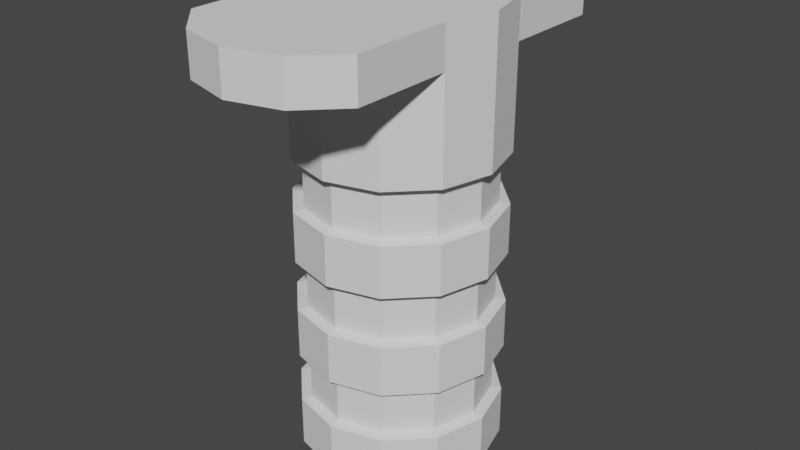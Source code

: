 # Source: Grip1.blend  (saved by Blender 3.1.7; exported with 4.5.12 LTS)
import bpy
from mathutils import Matrix  # noqa: F401  (used for matrix-valued properties, if any)

bpy.ops.wm.read_factory_settings(use_empty=True)
scene = bpy.context.scene
scene.name = 'Scene'

# ---- collections
col_collection = bpy.data.collections.new('Collection'); scene.collection.children.link(col_collection)

# ---- world
world_world = bpy.data.worlds.new('World'); scene.world = world_world
world_world.use_nodes = True; world_world.node_tree.nodes.clear()
_N = world_world.node_tree.nodes; _L = world_world.node_tree.links
n0 = _N.new('ShaderNodeOutputWorld'); n0.name = 'World Output'; n0.location = (300, 300)
n1 = _N.new('ShaderNodeBackground'); n1.name = 'Background'; n1.location = (10, 300)
n1.inputs[0].default_value = (0.05088, 0.05088, 0.05088, 1.0)
_L.new(n1.outputs[0], n0.inputs[0])
n0.is_active_output = True
world_world.color = (0.05088, 0.05088, 0.05088)
world_world.use_sun_shadow = False
world_world.sun_shadow_jitter_overblur = 0.0

# ---- meshes
me_cylinder_001 = bpy.data.meshes.new('Cylinder.001')
me_cylinder_001.from_pydata([(0.0, 1.0, -1.0), (0.0, 1.0, 1.0), (0.5, 0.866, -1.0), (0.5, 0.866, 1.0), (0.866, 0.5, -1.0), (0.866, 0.5, 1.0), (1.0, -4.371e-08, -1.0), (1.0, -4.371e-08, 1.0), (0.866, -0.5, -1.0), (0.866, -0.5, 1.0), (0.5, -0.866, -1.0), (0.5, -0.866, 1.0), (-8.742e-08, -1.0, -1.0), (-8.742e-08, -1.0, 1.0), (-0.5, -0.866, -1.0), (-0.5, -0.866, 1.0), (-0.866, -0.5, -1.0), (-0.866, -0.5, 1.0), (-1.0, 1.192e-08, -1.0), (-1.0, 1.192e-08, 1.0), (-0.866, 0.5, -1.0), (-0.866, 0.5, 1.0), (-0.5, 0.866, -1.0), (-0.5, 0.866, 1.0), (0.5, 0.866, 1.2), (3.179e-08, 1.0, 1.2), (0.866, 0.5, 1.2), (1.0, -4.371e-08, 1.2), (0.866, -0.5, 1.2), (0.5, -0.866, 1.2), (-5.563e-08, -1.0, 1.2), (-0.5, -0.866, 1.2), (-0.866, -0.5, 1.2), (-1.0, 1.192e-08, 1.2), (-0.866, 0.5, 1.2), (-0.5, 0.866, 1.2), (0.5, -1.866, 1.0), (0.866, -1.5, 1.0), (-1.409e-07, -2.0, 1.0), (-0.5, -1.866, 1.0), (-0.866, -1.5, 1.0), (0.5, -1.866, 1.2), (0.866, -1.5, 1.2), (-1.091e-07, -2.0, 1.2), (-0.5, -1.866, 1.2), (-0.866, -1.5, 1.2), (0.5, 1.866, 1.0), (-8.016e-08, 2.0, 1.0), (0.866, 1.5, 1.0), (-0.5, 1.866, 1.0), (-0.866, 1.5, 1.0), (0.5, 1.866, 1.2), (-4.837e-08, 2.0, 1.2), (0.866, 1.5, 1.2), (-0.5, 1.866, 1.2), (-0.866, 1.5, 1.2), (0.0, 1.0, -0.75), (0.0, 1.0, -0.5), (0.0, 1.0, -0.25), (0.0, 1.0, 0.0), (0.0, 1.0, 0.25), (0.0, 1.0, 0.5), (0.0, 1.0, 0.75), (0.5, 0.866, 0.75), (0.5, 0.866, 0.5), (0.5, 0.866, 0.25), (0.5, 0.866, 0.0), (0.5, 0.866, -0.25), (0.5, 0.866, -0.5), (0.5, 0.866, -0.75), (0.866, 0.5, 0.75), (0.866, 0.5, 0.5), (0.866, 0.5, 0.25), (0.866, 0.5, 0.0), (0.866, 0.5, -0.25), (0.866, 0.5, -0.5), (0.866, 0.5, -0.75), (1.0, -4.371e-08, 0.75), (1.0, -4.371e-08, 0.5), (1.0, -4.371e-08, 0.25), (1.0, -4.371e-08, 0.0), (1.0, -4.371e-08, -0.25), (1.0, -4.371e-08, -0.5), (1.0, -4.371e-08, -0.75), (0.866, -0.5, 0.75), (0.866, -0.5, 0.5), (0.866, -0.5, 0.25), (0.866, -0.5, 0.0), (0.866, -0.5, -0.25), (0.866, -0.5, -0.5), (0.866, -0.5, -0.75), (0.5, -0.866, 0.75), (0.5, -0.866, 0.5), (0.5, -0.866, 0.25), (0.5, -0.866, 0.0), (0.5, -0.866, -0.25), (0.5, -0.866, -0.5), (0.5, -0.866, -0.75), (-8.742e-08, -1.0, 0.75), (-8.742e-08, -1.0, 0.5), (-8.742e-08, -1.0, 0.25), (-8.742e-08, -1.0, 0.0), (-8.742e-08, -1.0, -0.25), (-8.742e-08, -1.0, -0.5), (-8.742e-08, -1.0, -0.75), (-0.5, -0.866, 0.75), (-0.5, -0.866, 0.5), (-0.5, -0.866, 0.25), (-0.5, -0.866, 0.0), (-0.5, -0.866, -0.25), (-0.5, -0.866, -0.5), (-0.5, -0.866, -0.75), (-0.866, -0.5, 0.75), (-0.866, -0.5, 0.5), (-0.866, -0.5, 0.25), (-0.866, -0.5, 0.0), (-0.866, -0.5, -0.25), (-0.866, -0.5, -0.5), (-0.866, -0.5, -0.75), (-1.0, 1.192e-08, 0.75), (-1.0, 1.192e-08, 0.5), (-1.0, 1.192e-08, 0.25), (-1.0, 1.192e-08, 0.0), (-1.0, 1.192e-08, -0.25), (-1.0, 1.192e-08, -0.5), (-1.0, 1.192e-08, -0.75), (-0.866, 0.5, 0.75), (-0.866, 0.5, 0.5), (-0.866, 0.5, 0.25), (-0.866, 0.5, 0.0), (-0.866, 0.5, -0.25), (-0.866, 0.5, -0.5), (-0.866, 0.5, -0.75), (-0.5, 0.866, 0.75), (-0.5, 0.866, 0.5), (-0.5, 0.866, 0.25), (-0.5, 0.866, 0.0), (-0.5, 0.866, -0.25), (-0.5, 0.866, -0.5), (-0.5, 0.866, -0.75), (-1.49e-09, 0.9, -0.7375), (-1.49e-09, 0.9, -0.5125), (0.45, 0.7794, -0.5125), (0.45, 0.7794, -0.7375), (0.7794, 0.45, -0.5125), (0.7794, 0.45, -0.7375), (0.9, -3.984e-08, -0.5125), (0.9, -3.984e-08, -0.7375), (0.7794, -0.45, -0.5125), (0.7794, -0.45, -0.7375), (0.45, -0.7794, -0.5125), (0.45, -0.7794, -0.7375), (-8.017e-08, -0.9, -0.5125), (-8.017e-08, -0.9, -0.7375), (-0.45, -0.7794, -0.5125), (-0.45, -0.7794, -0.7375), (-0.7794, -0.45, -0.5125), (-0.7794, -0.45, -0.7375), (-0.9, 1.024e-08, -0.5125), (-0.9, 1.024e-08, -0.7375), (-0.7794, 0.45, -0.5125), (-0.7794, 0.45, -0.7375), (-0.45, 0.7794, -0.5125), (-0.45, 0.7794, -0.7375), (-1.49e-09, 0.9, -0.2375), (-1.49e-09, 0.9, -0.0125), (0.45, 0.7794, -0.0125), (0.45, 0.7794, -0.2375), (0.7794, 0.45, -0.0125), (0.7794, 0.45, -0.2375), (0.9, -3.984e-08, -0.0125), (0.9, -3.984e-08, -0.2375), (0.7794, -0.45, -0.0125), (0.7794, -0.45, -0.2375), (0.45, -0.7794, -0.0125), (0.45, -0.7794, -0.2375), (-8.017e-08, -0.9, -0.0125), (-8.017e-08, -0.9, -0.2375), (-0.45, -0.7794, -0.0125), (-0.45, -0.7794, -0.2375), (-0.7794, -0.45, -0.0125), (-0.7794, -0.45, -0.2375), (-0.9, 1.024e-08, -0.0125), (-0.9, 1.024e-08, -0.2375), (-0.7794, 0.45, -0.0125), (-0.7794, 0.45, -0.2375), (-0.45, 0.7794, -0.0125), (-0.45, 0.7794, -0.2375), (-0.0002142, 0.8997, 0.2625), (-0.0002142, 0.8997, 0.4875), (0.4498, 0.7792, 0.4875), (0.4498, 0.7792, 0.2625), (0.7792, 0.4497, 0.4875), (0.7792, 0.4497, 0.2625), (0.8998, -0.000257, 0.4875), (0.8998, -0.000257, 0.2625), (0.7792, -0.4503, 0.4875), (0.7792, -0.4503, 0.2625), (0.4498, -0.7797, 0.4875), (0.4498, -0.7797, 0.2625), (-0.0002142, -0.9003, 0.4875), (-0.0002142, -0.9003, 0.2625), (-0.4502, -0.7797, 0.4875), (-0.4502, -0.7797, 0.2625), (-0.7796, -0.4503, 0.4875), (-0.7796, -0.4503, 0.2625), (-0.9002, -0.000257, 0.4875), (-0.9002, -0.000257, 0.2625), (-0.7796, 0.4497, 0.4875), (-0.7796, 0.4497, 0.2625), (-0.4502, 0.7792, 0.4875), (-0.4502, 0.7792, 0.2625), (-4.554e-09, 0.6944, -1.0), (0.3472, 0.6014, -1.0), (0.6014, 0.3472, -1.0), (0.6944, -3.339e-08, -1.0), (0.6014, -0.3472, -1.0), (0.3472, -0.6014, -1.0), (-6.526e-08, -0.6944, -1.0), (-0.3472, -0.6014, -1.0), (-0.6014, -0.3472, -1.0), (-0.6944, 5.245e-09, -1.0), (-0.6014, 0.3472, -1.0), (-0.3472, 0.6014, -1.0), (-1.691e-08, 0.6944, -0.925), (0.3472, 0.6014, -0.925), (0.6014, 0.3472, -0.925), (0.6944, -3.339e-08, -0.925), (0.6014, -0.3472, -0.925), (0.3472, -0.6014, -0.925), (-7.762e-08, -0.6944, -0.925), (-0.3472, -0.6014, -0.925), (-0.6014, -0.3472, -0.925), (-0.6944, 5.245e-09, -0.925), (-0.6014, 0.3472, -0.925), (-0.3472, 0.6014, -0.925)], [], [(62, 1, 3, 63), (63, 3, 5, 70), (70, 5, 7, 77), (77, 7, 9, 84), (84, 9, 11, 91), (91, 11, 13, 98), (98, 13, 15, 105), (105, 15, 17, 112), (112, 17, 19, 119), (119, 19, 21, 126), (7, 5, 26, 27), (126, 21, 23, 133), (133, 23, 1, 62), (14, 16, 220, 219), (24, 25, 35, 34, 33, 32, 31, 30, 29, 28, 27, 26), (1, 23, 49, 47), (26, 5, 48, 53), (21, 19, 33, 34), (19, 17, 32, 33), (32, 17, 40, 45), (28, 29, 41, 42), (17, 15, 39, 40), (31, 32, 45, 44), (9, 7, 27, 28), (24, 26, 53, 51), (35, 25, 52, 54), (40, 39, 44, 45), (39, 38, 43, 44), (38, 36, 41, 43), (36, 37, 42, 41), (15, 13, 38, 39), (13, 11, 36, 38), (9, 28, 42, 37), (29, 30, 43, 41), (11, 9, 37, 36), (30, 31, 44, 43), (49, 50, 55, 54), (48, 46, 51, 53), (47, 49, 54, 52), (46, 47, 52, 51), (3, 1, 47, 46), (23, 21, 50, 49), (5, 3, 46, 48), (34, 35, 54, 55), (25, 24, 51, 52), (21, 34, 55, 50), (22, 139, 56, 0), (103, 110, 154, 152), (138, 137, 58, 57), (80, 87, 172, 170), (136, 135, 60, 59), (79, 72, 193, 195), (134, 133, 62, 61), (20, 132, 139, 22), (125, 118, 157, 159), (131, 130, 137, 138), (102, 95, 175, 177), (129, 128, 135, 136), (72, 65, 191, 193), (127, 126, 133, 134), (18, 125, 132, 20), (96, 103, 152, 150), (124, 123, 130, 131), (73, 80, 170, 168), (122, 121, 128, 129), (65, 60, 188, 191), (120, 119, 126, 127), (16, 118, 125, 18), (118, 111, 155, 157), (117, 116, 123, 124), (95, 88, 173, 175), (115, 114, 121, 122), (134, 61, 189, 210), (113, 112, 119, 120), (14, 111, 118, 16), (89, 96, 150, 148), (110, 109, 116, 117), (66, 73, 168, 166), (108, 107, 114, 115), (127, 134, 210, 208), (106, 105, 112, 113), (12, 104, 111, 14), (111, 104, 153, 155), (103, 102, 109, 110), (88, 81, 171, 173), (101, 100, 107, 108), (120, 127, 208, 206), (99, 98, 105, 106), (10, 97, 104, 12), (82, 89, 148, 146), (96, 95, 102, 103), (59, 66, 166, 165), (94, 93, 100, 101), (60, 135, 211, 188), (92, 91, 98, 99), (8, 90, 97, 10), (104, 97, 151, 153), (89, 88, 95, 96), (81, 74, 169, 171), (87, 86, 93, 94), (113, 120, 206, 204), (85, 84, 91, 92), (6, 83, 90, 8), (75, 82, 146, 144), (82, 81, 88, 89), (74, 67, 167, 169), (80, 79, 86, 87), (135, 128, 209, 211), (78, 77, 84, 85), (4, 76, 83, 6), (97, 90, 149, 151), (75, 74, 81, 82), (67, 58, 164, 167), (73, 72, 79, 80), (106, 113, 204, 202), (71, 70, 77, 78), (2, 69, 76, 4), (68, 75, 144, 142), (68, 67, 74, 75), (136, 59, 165, 186), (66, 65, 72, 73), (128, 121, 207, 209), (64, 63, 70, 71), (0, 56, 69, 2), (90, 83, 147, 149), (57, 58, 67, 68), (129, 136, 186, 184), (59, 60, 65, 66), (99, 106, 202, 200), (61, 62, 63, 64), (163, 162, 141, 140), (161, 160, 162, 163), (159, 158, 160, 161), (157, 156, 158, 159), (155, 154, 156, 157), (153, 152, 154, 155), (151, 150, 152, 153), (149, 148, 150, 151), (147, 146, 148, 149), (145, 144, 146, 147), (143, 142, 144, 145), (140, 141, 142, 143), (132, 125, 159, 161), (110, 117, 156, 154), (139, 132, 161, 163), (117, 124, 158, 156), (56, 139, 163, 140), (124, 131, 160, 158), (131, 138, 162, 160), (138, 57, 141, 162), (69, 56, 140, 143), (76, 69, 143, 145), (83, 76, 145, 147), (57, 68, 142, 141), (187, 186, 165, 164), (185, 184, 186, 187), (183, 182, 184, 185), (181, 180, 182, 183), (179, 178, 180, 181), (177, 176, 178, 179), (175, 174, 176, 177), (173, 172, 174, 175), (171, 170, 172, 173), (169, 168, 170, 171), (167, 166, 168, 169), (164, 165, 166, 167), (109, 102, 177, 179), (87, 94, 174, 172), (116, 109, 179, 181), (94, 101, 176, 174), (123, 116, 181, 183), (101, 108, 178, 176), (130, 123, 183, 185), (108, 115, 180, 178), (137, 130, 185, 187), (115, 122, 182, 180), (58, 137, 187, 164), (122, 129, 184, 182), (211, 210, 189, 188), (209, 208, 210, 211), (207, 206, 208, 209), (205, 204, 206, 207), (203, 202, 204, 205), (201, 200, 202, 203), (199, 198, 200, 201), (197, 196, 198, 199), (195, 194, 196, 197), (193, 192, 194, 195), (191, 190, 192, 193), (188, 189, 190, 191), (61, 64, 190, 189), (86, 79, 195, 197), (64, 71, 192, 190), (93, 86, 197, 199), (71, 78, 194, 192), (100, 93, 199, 201), (78, 85, 196, 194), (107, 100, 201, 203), (85, 92, 198, 196), (114, 107, 203, 205), (92, 99, 200, 198), (121, 114, 205, 207), (215, 216, 228, 227), (12, 14, 219, 218), (10, 12, 218, 217), (8, 10, 217, 216), (6, 8, 216, 215), (22, 0, 212, 223), (0, 2, 213, 212), (4, 6, 215, 214), (20, 22, 223, 222), (2, 4, 214, 213), (18, 20, 222, 221), (16, 18, 221, 220), (224, 225, 226, 227, 228, 229, 230, 231, 232, 233, 234, 235), (222, 223, 235, 234), (212, 213, 225, 224), (219, 220, 232, 231), (216, 217, 229, 228), (223, 212, 224, 235), (213, 214, 226, 225), (220, 221, 233, 232), (217, 218, 230, 229), (214, 215, 227, 226), (221, 222, 234, 233), (218, 219, 231, 230)])
_uv = me_cylinder_001.uv_layers.new(name='UVMap')
_uv.uv.foreach_set('vector', [1.0, 0.9375, 1.0, 1.0, 0.9167, 1.0, 0.9167, 0.9375, 0.9167, 0.9375, 0.9167, 1.0, 0.8333, 1.0, 0.8333, 0.9375, 0.8333, 0.9375, 0.8333, 1.0, 0.75, 1.0, 0.75, 0.9375, 0.75, 0.9375, 0.75, 1.0, 0.6667, 1.0, 0.6667, 0.9375, 0.6667, 0.9375, 0.6667, 1.0, 0.5833, 1.0, 0.5833, 0.9375, 0.5833, 0.9375, 0.5833, 1.0, 0.5, 1.0, 0.5, 0.9375, 0.5, 0.9375, 0.5, 1.0, 0.4167, 1.0, 0.4167, 0.9375, 0.4167, 0.9375, 0.4167, 1.0, 0.3333, 1.0, 0.3333, 0.9375, 0.3333, 0.9375, 0.3333, 1.0, 0.25, 1.0, 0.25, 0.9375, 0.25, 0.9375, 0.25, 1.0, 0.1667, 1.0, 0.1667, 0.9375, 0.75, 1.0, 0.8333, 1.0, 0.8333, 1.0, 0.75, 1.0, 0.1667, 0.9375, 0.1667, 1.0, 0.08333, 1.0, 0.08333, 0.9375, 0.08333, 0.9375, 0.08333, 1.0, 7.451e-08, 1.0, 7.451e-08, 0.9375, 0.4167, 0.5, 0.3333, 0.5, 0.3333, 0.5, 0.4167, 0.5, 0.37, 0.4578, 0.25, 0.49, 0.13, 0.4578, 0.04215, 0.37, 0.01, 0.25, 0.04215, 0.13, 0.13, 0.04215, 0.25, 0.01, 0.37, 0.04215, 0.4578, 0.13, 0.49, 0.25, 0.4578, 0.37, 7.451e-08, 1.0, 0.08333, 1.0, 0.08333, 1.0, 7.451e-08, 1.0, 0.8333, 1.0, 0.8333, 1.0, 0.8333, 1.0, 0.8333, 1.0, 0.1667, 1.0, 0.25, 1.0, 0.25, 1.0, 0.1667, 1.0, 0.25, 1.0, 0.3333, 1.0, 0.3333, 1.0, 0.25, 1.0, 0.3333, 1.0, 0.3333, 1.0, 0.3333, 1.0, 0.3333, 1.0, 0.4578, 0.13, 0.37, 0.04215, 0.37, 0.04215, 0.4578, 0.13, 0.3333, 1.0, 0.4167, 1.0, 0.4167, 1.0, 0.3333, 1.0, 0.13, 0.04215, 0.04215, 0.13, 0.04215, 0.13, 0.13, 0.04215, 0.6667, 1.0, 0.75, 1.0, 0.75, 1.0, 0.6667, 1.0, 0.37, 0.4578, 0.4578, 0.37, 0.4578, 0.37, 0.37, 0.4578, 0.13, 0.4578, 0.25, 0.49, 0.25, 0.49, 0.13, 0.4578, 0.3333, 1.0, 0.4167, 1.0, 0.4167, 1.0, 0.3333, 1.0, 0.4167, 1.0, 0.5, 1.0, 0.5, 1.0, 0.4167, 1.0, 0.5, 1.0, 0.5833, 1.0, 0.5833, 1.0, 0.5, 1.0, 0.5833, 1.0, 0.6667, 1.0, 0.6667, 1.0, 0.5833, 1.0, 0.4167, 1.0, 0.5, 1.0, 0.5, 1.0, 0.4167, 1.0, 0.5, 1.0, 0.5833, 1.0, 0.5833, 1.0, 0.5, 1.0, 0.6667, 1.0, 0.6667, 1.0, 0.6667, 1.0, 0.6667, 1.0, 0.37, 0.04215, 0.25, 0.01, 0.25, 0.01, 0.37, 0.04215, 0.5833, 1.0, 0.6667, 1.0, 0.6667, 1.0, 0.5833, 1.0, 0.25, 0.01, 0.13, 0.04215, 0.13, 0.04215, 0.25, 0.01, 0.08333, 1.0, 0.1667, 1.0, 0.1667, 1.0, 0.08333, 1.0, 0.8333, 1.0, 0.9167, 1.0, 0.9167, 1.0, 0.8333, 1.0, 7.451e-08, 1.0, 0.08333, 1.0, 0.08333, 1.0, 7.451e-08, 1.0, 0.9167, 1.0, 1.0, 1.0, 1.0, 1.0, 0.9167, 1.0, 0.9167, 1.0, 1.0, 1.0, 1.0, 1.0, 0.9167, 1.0, 0.08333, 1.0, 0.1667, 1.0, 0.1667, 1.0, 0.08333, 1.0, 0.8333, 1.0, 0.9167, 1.0, 0.9167, 1.0, 0.8333, 1.0, 0.04215, 0.37, 0.13, 0.4578, 0.13, 0.4578, 0.04215, 0.37, 0.25, 0.49, 0.37, 0.4578, 0.37, 0.4578, 0.25, 0.49, 0.1667, 1.0, 0.1667, 1.0, 0.1667, 1.0, 0.1667, 1.0, 0.08333, 0.5, 0.08333, 0.5625, 7.451e-08, 0.5625, 7.451e-08, 0.5, 0.5, 0.625, 0.4167, 0.625, 0.4167, 0.625, 0.5, 0.625, 0.08333, 0.625, 0.08333, 0.6875, 7.451e-08, 0.6875, 7.451e-08, 0.625, 0.75, 0.75, 0.6667, 0.75, 0.6667, 0.75, 0.75, 0.75, 0.08333, 0.75, 0.08333, 0.8125, 7.451e-08, 0.8125, 7.451e-08, 0.75, 0.75, 0.8125, 0.8333, 0.8125, 0.8333, 0.8125, 0.75, 0.8125, 0.08333, 0.875, 0.08333, 0.9375, 7.451e-08, 0.9375, 7.451e-08, 0.875, 0.1667, 0.5, 0.1667, 0.5625, 0.08333, 0.5625, 0.08333, 0.5, 0.25, 0.5625, 0.3333, 0.5625, 0.3333, 0.5625, 0.25, 0.5625, 0.1667, 0.625, 0.1667, 0.6875, 0.08333, 0.6875, 0.08333, 0.625, 0.5, 0.6875, 0.5833, 0.6875, 0.5833, 0.6875, 0.5, 0.6875, 0.1667, 0.75, 0.1667, 0.8125, 0.08333, 0.8125, 0.08333, 0.75, 0.8333, 0.8125, 0.9167, 0.8125, 0.9167, 0.8125, 0.8333, 0.8125, 0.1667, 0.875, 0.1667, 0.9375, 0.08333, 0.9375, 0.08333, 0.875, 0.25, 0.5, 0.25, 0.5625, 0.1667, 0.5625, 0.1667, 0.5, 0.5833, 0.625, 0.5, 0.625, 0.5, 0.625, 0.5833, 0.625, 0.25, 0.625, 0.25, 0.6875, 0.1667, 0.6875, 0.1667, 0.625, 0.8333, 0.75, 0.75, 0.75, 0.75, 0.75, 0.8333, 0.75, 0.25, 0.75, 0.25, 0.8125, 0.1667, 0.8125, 0.1667, 0.75, 0.9167, 0.8125, 1.0, 0.8125, 1.0, 0.8125, 0.9167, 0.8125, 0.25, 0.875, 0.25, 0.9375, 0.1667, 0.9375, 0.1667, 0.875, 0.3333, 0.5, 0.3333, 0.5625, 0.25, 0.5625, 0.25, 0.5, 0.3333, 0.5625, 0.4167, 0.5625, 0.4167, 0.5625, 0.3333, 0.5625, 0.3333, 0.625, 0.3333, 0.6875, 0.25, 0.6875, 0.25, 0.625, 0.5833, 0.6875, 0.6667, 0.6875, 0.6667, 0.6875, 0.5833, 0.6875, 0.3333, 0.75, 0.3333, 0.8125, 0.25, 0.8125, 0.25, 0.75, 0.08333, 0.875, 7.451e-08, 0.875, 7.451e-08, 0.875, 0.08333, 0.875, 0.3333, 0.875, 0.3333, 0.9375, 0.25, 0.9375, 0.25, 0.875, 0.4167, 0.5, 0.4167, 0.5625, 0.3333, 0.5625, 0.3333, 0.5, 0.6667, 0.625, 0.5833, 0.625, 0.5833, 0.625, 0.6667, 0.625, 0.4167, 0.625, 0.4167, 0.6875, 0.3333, 0.6875, 0.3333, 0.625, 0.9167, 0.75, 0.8333, 0.75, 0.8333, 0.75, 0.9167, 0.75, 0.4167, 0.75, 0.4167, 0.8125, 0.3333, 0.8125, 0.3333, 0.75, 0.1667, 0.875, 0.08333, 0.875, 0.08333, 0.875, 0.1667, 0.875, 0.4167, 0.875, 0.4167, 0.9375, 0.3333, 0.9375, 0.3333, 0.875, 0.5, 0.5, 0.5, 0.5625, 0.4167, 0.5625, 0.4167, 0.5, 0.4167, 0.5625, 0.5, 0.5625, 0.5, 0.5625, 0.4167, 0.5625, 0.5, 0.625, 0.5, 0.6875, 0.4167, 0.6875, 0.4167, 0.625, 0.6667, 0.6875, 0.75, 0.6875, 0.75, 0.6875, 0.6667, 0.6875, 0.5, 0.75, 0.5, 0.8125, 0.4167, 0.8125, 0.4167, 0.75, 0.25, 0.875, 0.1667, 0.875, 0.1667, 0.875, 0.25, 0.875, 0.5, 0.875, 0.5, 0.9375, 0.4167, 0.9375, 0.4167, 0.875, 0.5833, 0.5, 0.5833, 0.5625, 0.5, 0.5625, 0.5, 0.5, 0.75, 0.625, 0.6667, 0.625, 0.6667, 0.625, 0.75, 0.625, 0.5833, 0.625, 0.5833, 0.6875, 0.5, 0.6875, 0.5, 0.625, 1.0, 0.75, 0.9167, 0.75, 0.9167, 0.75, 1.0, 0.75, 0.5833, 0.75, 0.5833, 0.8125, 0.5, 0.8125, 0.5, 0.75, 7.451e-08, 0.8125, 0.08333, 0.8125, 0.08333, 0.8125, 7.451e-08, 0.8125, 0.5833, 0.875, 0.5833, 0.9375, 0.5, 0.9375, 0.5, 0.875, 0.6667, 0.5, 0.6667, 0.5625, 0.5833, 0.5625, 0.5833, 0.5, 0.5, 0.5625, 0.5833, 0.5625, 0.5833, 0.5625, 0.5, 0.5625, 0.6667, 0.625, 0.6667, 0.6875, 0.5833, 0.6875, 0.5833, 0.625, 0.75, 0.6875, 0.8333, 0.6875, 0.8333, 0.6875, 0.75, 0.6875, 0.6667, 0.75, 0.6667, 0.8125, 0.5833, 0.8125, 0.5833, 0.75, 0.3333, 0.875, 0.25, 0.875, 0.25, 0.875, 0.3333, 0.875, 0.6667, 0.875, 0.6667, 0.9375, 0.5833, 0.9375, 0.5833, 0.875, 0.75, 0.5, 0.75, 0.5625, 0.6667, 0.5625, 0.6667, 0.5, 0.8333, 0.625, 0.75, 0.625, 0.75, 0.625, 0.8333, 0.625, 0.75, 0.625, 0.75, 0.6875, 0.6667, 0.6875, 0.6667, 0.625, 0.8333, 0.6875, 0.9167, 0.6875, 0.9167, 0.6875, 0.8333, 0.6875, 0.75, 0.75, 0.75, 0.8125, 0.6667, 0.8125, 0.6667, 0.75, 0.08333, 0.8125, 0.1667, 0.8125, 0.1667, 0.8125, 0.08333, 0.8125, 0.75, 0.875, 0.75, 0.9375, 0.6667, 0.9375, 0.6667, 0.875, 0.8333, 0.5, 0.8333, 0.5625, 0.75, 0.5625, 0.75, 0.5, 0.5833, 0.5625, 0.6667, 0.5625, 0.6667, 0.5625, 0.5833, 0.5625, 0.8333, 0.625, 0.8333, 0.6875, 0.75, 0.6875, 0.75, 0.625, 0.9167, 0.6875, 1.0, 0.6875, 1.0, 0.6875, 0.9167, 0.6875, 0.8333, 0.75, 0.8333, 0.8125, 0.75, 0.8125, 0.75, 0.75, 0.4167, 0.875, 0.3333, 0.875, 0.3333, 0.875, 0.4167, 0.875, 0.8333, 0.875, 0.8333, 0.9375, 0.75, 0.9375, 0.75, 0.875, 0.9167, 0.5, 0.9167, 0.5625, 0.8333, 0.5625, 0.8333, 0.5, 0.9167, 0.625, 0.8333, 0.625, 0.8333, 0.625, 0.9167, 0.625, 0.9167, 0.625, 0.9167, 0.6875, 0.8333, 0.6875, 0.8333, 0.625, 0.08333, 0.75, 7.451e-08, 0.75, 7.451e-08, 0.75, 0.08333, 0.75, 0.9167, 0.75, 0.9167, 0.8125, 0.8333, 0.8125, 0.8333, 0.75, 0.1667, 0.8125, 0.25, 0.8125, 0.25, 0.8125, 0.1667, 0.8125, 0.9167, 0.875, 0.9167, 0.9375, 0.8333, 0.9375, 0.8333, 0.875, 1.0, 0.5, 1.0, 0.5625, 0.9167, 0.5625, 0.9167, 0.5, 0.6667, 0.5625, 0.75, 0.5625, 0.75, 0.5625, 0.6667, 0.5625, 1.0, 0.625, 1.0, 0.6875, 0.9167, 0.6875, 0.9167, 0.625, 0.1667, 0.75, 0.08333, 0.75, 0.08333, 0.75, 0.1667, 0.75, 1.0, 0.75, 1.0, 0.8125, 0.9167, 0.8125, 0.9167, 0.75, 0.5, 0.875, 0.4167, 0.875, 0.4167, 0.875, 0.5, 0.875, 1.0, 0.875, 1.0, 0.9375, 0.9167, 0.9375, 0.9167, 0.875, 0.08333, 0.5625, 0.08333, 0.625, 7.451e-08, 0.625, 7.451e-08, 0.5625, 0.1667, 0.5625, 0.1667, 0.625, 0.08333, 0.625, 0.08333, 0.5625, 0.25, 0.5625, 0.25, 0.625, 0.1667, 0.625, 0.1667, 0.5625, 0.3333, 0.5625, 0.3333, 0.625, 0.25, 0.625, 0.25, 0.5625, 0.4167, 0.5625, 0.4167, 0.625, 0.3333, 0.625, 0.3333, 0.5625, 0.5, 0.5625, 0.5, 0.625, 0.4167, 0.625, 0.4167, 0.5625, 0.5833, 0.5625, 0.5833, 0.625, 0.5, 0.625, 0.5, 0.5625, 0.6667, 0.5625, 0.6667, 0.625, 0.5833, 0.625, 0.5833, 0.5625, 0.75, 0.5625, 0.75, 0.625, 0.6667, 0.625, 0.6667, 0.5625, 0.8333, 0.5625, 0.8333, 0.625, 0.75, 0.625, 0.75, 0.5625, 0.9167, 0.5625, 0.9167, 0.625, 0.8333, 0.625, 0.8333, 0.5625, 1.0, 0.5625, 1.0, 0.625, 0.9167, 0.625, 0.9167, 0.5625, 0.1667, 0.5625, 0.25, 0.5625, 0.25, 0.5625, 0.1667, 0.5625, 0.4167, 0.625, 0.3333, 0.625, 0.3333, 0.625, 0.4167, 0.625, 0.08333, 0.5625, 0.1667, 0.5625, 0.1667, 0.5625, 0.08333, 0.5625, 0.3333, 0.625, 0.25, 0.625, 0.25, 0.625, 0.3333, 0.625, 7.451e-08, 0.5625, 0.08333, 0.5625, 0.08333, 0.5625, 7.451e-08, 0.5625, 0.25, 0.625, 0.1667, 0.625, 0.1667, 0.625, 0.25, 0.625, 0.1667, 0.625, 0.08333, 0.625, 0.08333, 0.625, 0.1667, 0.625, 0.08333, 0.625, 7.451e-08, 0.625, 7.451e-08, 0.625, 0.08333, 0.625, 0.9167, 0.5625, 1.0, 0.5625, 1.0, 0.5625, 0.9167, 0.5625, 0.8333, 0.5625, 0.9167, 0.5625, 0.9167, 0.5625, 0.8333, 0.5625, 0.75, 0.5625, 0.8333, 0.5625, 0.8333, 0.5625, 0.75, 0.5625, 1.0, 0.625, 0.9167, 0.625, 0.9167, 0.625, 1.0, 0.625, 0.08333, 0.6875, 0.08333, 0.75, 7.451e-08, 0.75, 7.451e-08, 0.6875, 0.1667, 0.6875, 0.1667, 0.75, 0.08333, 0.75, 0.08333, 0.6875, 0.25, 0.6875, 0.25, 0.75, 0.1667, 0.75, 0.1667, 0.6875, 0.3333, 0.6875, 0.3333, 0.75, 0.25, 0.75, 0.25, 0.6875, 0.4167, 0.6875, 0.4167, 0.75, 0.3333, 0.75, 0.3333, 0.6875, 0.5, 0.6875, 0.5, 0.75, 0.4167, 0.75, 0.4167, 0.6875, 0.5833, 0.6875, 0.5833, 0.75, 0.5, 0.75, 0.5, 0.6875, 0.6667, 0.6875, 0.6667, 0.75, 0.5833, 0.75, 0.5833, 0.6875, 0.75, 0.6875, 0.75, 0.75, 0.6667, 0.75, 0.6667, 0.6875, 0.8333, 0.6875, 0.8333, 0.75, 0.75, 0.75, 0.75, 0.6875, 0.9167, 0.6875, 0.9167, 0.75, 0.8333, 0.75, 0.8333, 0.6875, 1.0, 0.6875, 1.0, 0.75, 0.9167, 0.75, 0.9167, 0.6875, 0.4167, 0.6875, 0.5, 0.6875, 0.5, 0.6875, 0.4167, 0.6875, 0.6667, 0.75, 0.5833, 0.75, 0.5833, 0.75, 0.6667, 0.75, 0.3333, 0.6875, 0.4167, 0.6875, 0.4167, 0.6875, 0.3333, 0.6875, 0.5833, 0.75, 0.5, 0.75, 0.5, 0.75, 0.5833, 0.75, 0.25, 0.6875, 0.3333, 0.6875, 0.3333, 0.6875, 0.25, 0.6875, 0.5, 0.75, 0.4167, 0.75, 0.4167, 0.75, 0.5, 0.75, 0.1667, 0.6875, 0.25, 0.6875, 0.25, 0.6875, 0.1667, 0.6875, 0.4167, 0.75, 0.3333, 0.75, 0.3333, 0.75, 0.4167, 0.75, 0.08333, 0.6875, 0.1667, 0.6875, 0.1667, 0.6875, 0.08333, 0.6875, 0.3333, 0.75, 0.25, 0.75, 0.25, 0.75, 0.3333, 0.75, 7.451e-08, 0.6875, 0.08333, 0.6875, 0.08333, 0.6875, 7.451e-08, 0.6875, 0.25, 0.75, 0.1667, 0.75, 0.1667, 0.75, 0.25, 0.75, 0.08333, 0.8125, 0.08333, 0.875, 7.451e-08, 0.875, 7.451e-08, 0.8125, 0.1667, 0.8125, 0.1667, 0.875, 0.08333, 0.875, 0.08333, 0.8125, 0.25, 0.8125, 0.25, 0.875, 0.1667, 0.875, 0.1667, 0.8125, 0.3333, 0.8125, 0.3333, 0.875, 0.25, 0.875, 0.25, 0.8125, 0.4167, 0.8125, 0.4167, 0.875, 0.3333, 0.875, 0.3333, 0.8125, 0.5, 0.8125, 0.5, 0.875, 0.4167, 0.875, 0.4167, 0.8125, 0.5833, 0.8125, 0.5833, 0.875, 0.5, 0.875, 0.5, 0.8125, 0.6667, 0.8125, 0.6667, 0.875, 0.5833, 0.875, 0.5833, 0.8125, 0.75, 0.8125, 0.75, 0.875, 0.6667, 0.875, 0.6667, 0.8125, 0.8333, 0.8125, 0.8333, 0.875, 0.75, 0.875, 0.75, 0.8125, 0.9167, 0.8125, 0.9167, 0.875, 0.8333, 0.875, 0.8333, 0.8125, 1.0, 0.8125, 1.0, 0.875, 0.9167, 0.875, 0.9167, 0.8125, 1.0, 0.875, 0.9167, 0.875, 0.9167, 0.875, 1.0, 0.875, 0.6667, 0.8125, 0.75, 0.8125, 0.75, 0.8125, 0.6667, 0.8125, 0.9167, 0.875, 0.8333, 0.875, 0.8333, 0.875, 0.9167, 0.875, 0.5833, 0.8125, 0.6667, 0.8125, 0.6667, 0.8125, 0.5833, 0.8125, 0.8333, 0.875, 0.75, 0.875, 0.75, 0.875, 0.8333, 0.875, 0.5, 0.8125, 0.5833, 0.8125, 0.5833, 0.8125, 0.5, 0.8125, 0.75, 0.875, 0.6667, 0.875, 0.6667, 0.875, 0.75, 0.875, 0.4167, 0.8125, 0.5, 0.8125, 0.5, 0.8125, 0.4167, 0.8125, 0.6667, 0.875, 0.5833, 0.875, 0.5833, 0.875, 0.6667, 0.875, 0.3333, 0.8125, 0.4167, 0.8125, 0.4167, 0.8125, 0.3333, 0.8125, 0.5833, 0.875, 0.5, 0.875, 0.5, 0.875, 0.5833, 0.875, 0.25, 0.8125, 0.3333, 0.8125, 0.3333, 0.8125, 0.25, 0.8125, 0.75, 0.5, 0.6667, 0.5, 0.6667, 0.5, 0.75, 0.5, 0.5, 0.5, 0.4167, 0.5, 0.4167, 0.5, 0.5, 0.5, 0.5833, 0.5, 0.5, 0.5, 0.5, 0.5, 0.5833, 0.5, 0.6667, 0.5, 0.5833, 0.5, 0.5833, 0.5, 0.6667, 0.5, 0.75, 0.5, 0.6667, 0.5, 0.6667, 0.5, 0.75, 0.5, 0.08333, 0.5, 7.451e-08, 0.5, 7.451e-08, 0.5, 0.08333, 0.5, 1.0, 0.5, 0.9167, 0.5, 0.9167, 0.5, 1.0, 0.5, 0.8333, 0.5, 0.75, 0.5, 0.75, 0.5, 0.8333, 0.5, 0.1667, 0.5, 0.08333, 0.5, 0.08333, 0.5, 0.1667, 0.5, 0.9167, 0.5, 0.8333, 0.5, 0.8333, 0.5, 0.9167, 0.5, 0.25, 0.5, 0.1667, 0.5, 0.1667, 0.5, 0.25, 0.5, 0.3333, 0.5, 0.25, 0.5, 0.25, 0.5, 0.3333, 0.5, 0.75, 0.49, 0.87, 0.4578, 0.9578, 0.37, 0.99, 0.25, 0.9578, 0.13, 0.87, 0.04215, 0.75, 0.01, 0.63, 0.04215, 0.5422, 0.13, 0.51, 0.25, 0.5422, 0.37, 0.63, 0.4578, 0.1667, 0.5, 0.08333, 0.5, 0.08333, 0.5, 0.1667, 0.5, 1.0, 0.5, 0.9167, 0.5, 0.9167, 0.5, 1.0, 0.5, 0.4167, 0.5, 0.3333, 0.5, 0.3333, 0.5, 0.4167, 0.5, 0.6667, 0.5, 0.5833, 0.5, 0.5833, 0.5, 0.6667, 0.5, 0.08333, 0.5, 7.451e-08, 0.5, 7.451e-08, 0.5, 0.08333, 0.5, 0.9167, 0.5, 0.8333, 0.5, 0.8333, 0.5, 0.9167, 0.5, 0.3333, 0.5, 0.25, 0.5, 0.25, 0.5, 0.3333, 0.5, 0.5833, 0.5, 0.5, 0.5, 0.5, 0.5, 0.5833, 0.5, 0.8333, 0.5, 0.75, 0.5, 0.75, 0.5, 0.8333, 0.5, 0.25, 0.5, 0.1667, 0.5, 0.1667, 0.5, 0.25, 0.5, 0.5, 0.5, 0.4167, 0.5, 0.4167, 0.5, 0.5, 0.5])
me_cylinder_001.use_remesh_fix_poles = True
me_cylinder_001.use_remesh_preserve_attributes = False
me_cylinder_001.update()

# ---- objects
ob_cylinder = bpy.data.objects.new('Cylinder', me_cylinder_001)

# ---- transforms, parenting, visibility, modifiers, constraints
ob_cylinder.location = (0.0, 0.0, 0.0)
ob_cylinder.scale = (1.0, 1.0, 2.0)

# ---- collection membership
col_collection.objects.link(ob_cylinder)

# ---- scene / render settings (as saved in the file)
scene.frame_start = 1; scene.frame_end = 250; scene.frame_set(1)
scene.render.engine = 'BLENDER_EEVEE_NEXT'
scene.cycles.sampling_pattern = 'TABULATED_SOBOL'
scene.cycles.use_light_tree = False
scene.view_settings.view_transform = 'Filmic'
bpy.context.view_layer.update()

# ---- added for rendering (the .blend has no active camera and no usable light): camera, sun
cam_auto = bpy.data.cameras.new('AutoCamera')
cam_auto.lens = 50.0
cam_auto.sensor_width = 36.0
cam_auto.clip_end = 1000.0
ob_auto_camera = bpy.data.objects.new('AutoCamera', cam_auto)
scene.collection.objects.link(ob_auto_camera)
ob_auto_camera.location = (5.80463, -6.96556, 4.84371)
ob_auto_camera.rotation_euler = (1.09748, -7.21219e-08, 0.694738)
scene.camera = ob_auto_camera
light_auto_sun = bpy.data.lights.new('AutoSun', 'SUN')
light_auto_sun.energy = 3.0
light_auto_sun.angle = 0.0523599
ob_auto_sun = bpy.data.objects.new('AutoSun', light_auto_sun)
scene.collection.objects.link(ob_auto_sun)
ob_auto_sun.rotation_euler = (0.872665, 0.174533, 0.523599)
bpy.context.view_layer.update()
